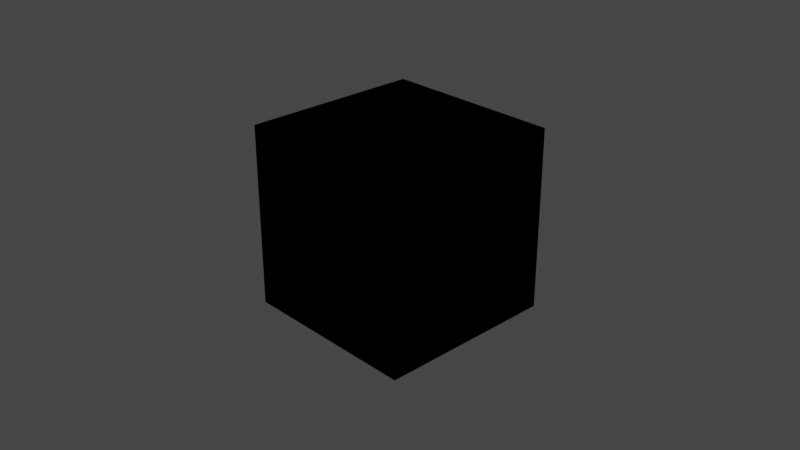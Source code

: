 # Source: Section_3_Bowling.blend  (saved by Blender 2.81.16; exported with 4.5.12 LTS)
import bpy
from mathutils import Matrix  # noqa: F401  (used for matrix-valued properties, if any)

bpy.ops.wm.read_factory_settings(use_empty=True)
scene = bpy.context.scene
scene.name = 'Scene'

# ---- collections
col_collection = bpy.data.collections.new('Collection'); scene.collection.children.link(col_collection)

# ---- materials (node trees are filled in below, after node groups)
mat_material = bpy.data.materials.new('Material')
mat_material.alpha_threshold = 0.0
mat_material.use_transparent_shadow = False
mat_material.line_color = (0.0, 0.0, 0.0, 1.0)

# ---- material node trees
mat_material.use_nodes = True; mat_material.node_tree.nodes.clear()
_N = mat_material.node_tree.nodes; _L = mat_material.node_tree.links
n0 = _N.new('ShaderNodeOutputMaterial'); n0.name = 'Material Output'; n0.location = (300, 300)
n1 = _N.new('ShaderNodeBsdfPrincipled'); n1.name = 'Principled BSDF'; n1.location = (10, 300)
n1.distribution = 'GGX'
n1.subsurface_method = 'BURLEY'
n1.inputs[2].default_value = 0.4
n1.inputs[3].default_value = 1.45
n1.inputs[27].default_value = (0.0, 0.0, 0.0, 1.0)
n1.inputs[28].default_value = 1.0
_L.new(n1.outputs[0], n0.inputs[0])
n0.is_active_output = True

# ---- world
world_world = bpy.data.worlds.new('World'); scene.world = world_world
world_world.use_nodes = True; world_world.node_tree.nodes.clear()
_N = world_world.node_tree.nodes; _L = world_world.node_tree.links
n0 = _N.new('ShaderNodeOutputWorld'); n0.name = 'World Output'; n0.location = (300, 300)
n1 = _N.new('ShaderNodeBackground'); n1.name = 'Background'; n1.location = (10, 300)
n1.inputs[0].default_value = (0.05088, 0.05088, 0.05088, 1.0)
_L.new(n1.outputs[0], n0.inputs[0])
n0.is_active_output = True
world_world.color = (0.05088, 0.05088, 0.05088)
world_world.use_sun_shadow = False
world_world.sun_shadow_jitter_overblur = 0.0

# ---- cameras
cam_camera = bpy.data.cameras.new('Camera')
cam_camera.clip_end = 100.0
cam_camera.ortho_scale = 7.314

# ---- lights
light_light = bpy.data.lights.new('Light', 'POINT')
light_light.transmission_factor = 0.0
light_light.energy = 1000.0
light_light.shadow_soft_size = 0.1
light_light.shadow_maximum_resolution = 0.006
light_light.use_absolute_resolution = True

# ---- meshes
me_cube = bpy.data.meshes.new('Cube')
me_cube.from_pydata([(1.0, 1.0, 1.0), (1.0, 1.0, -1.0), (1.0, -1.0, 1.0), (1.0, -1.0, -1.0), (-1.0, 1.0, 1.0), (-1.0, 1.0, -1.0), (-1.0, -1.0, 1.0), (-1.0, -1.0, -1.0)], [], [(0, 4, 6, 2), (3, 2, 6, 7), (7, 6, 4, 5), (5, 1, 3, 7), (1, 0, 2, 3), (5, 4, 0, 1)])
_uv = me_cube.uv_layers.new(name='UVMap')
_uv.uv.foreach_set('vector', [0.625, 0.5, 0.875, 0.5, 0.875, 0.75, 0.625, 0.75, 0.375, 0.75, 0.625, 0.75, 0.625, 1.0, 0.375, 1.0, 0.375, 0.0, 0.625, 0.0, 0.625, 0.25, 0.375, 0.25, 0.125, 0.5, 0.375, 0.5, 0.375, 0.75, 0.125, 0.75, 0.375, 0.5, 0.625, 0.5, 0.625, 0.75, 0.375, 0.75, 0.375, 0.25, 0.625, 0.25, 0.625, 0.5, 0.375, 0.5])
me_cube.materials.append(mat_material)
me_cube.use_remesh_preserve_volume = False
me_cube.use_remesh_preserve_attributes = False
me_cube.use_mirror_vertex_groups = False
me_cube.update()
me_cube_001 = bpy.data.meshes.new('Cube.001')
me_cube_001.from_pydata([(-1.0, -1.0, -1.0), (-1.0, -1.0, 1.0), (-1.0, 1.0, -1.0), (-1.0, 1.0, 1.0), (1.0, -1.0, -1.0), (1.0, -1.0, 1.0), (1.0, 1.0, -1.0), (1.0, 1.0, 1.0)], [], [(0, 1, 3, 2), (2, 3, 7, 6), (6, 7, 5, 4), (4, 5, 1, 0), (2, 6, 4, 0), (7, 3, 1, 5)])
_uv = me_cube_001.uv_layers.new(name='UVMap')
_uv.uv.foreach_set('vector', [0.375, 0.0, 0.625, 0.0, 0.625, 0.25, 0.375, 0.25, 0.375, 0.25, 0.625, 0.25, 0.625, 0.5, 0.375, 0.5, 0.375, 0.5, 0.625, 0.5, 0.625, 0.75, 0.375, 0.75, 0.375, 0.75, 0.625, 0.75, 0.625, 1.0, 0.375, 1.0, 0.125, 0.5, 0.375, 0.5, 0.375, 0.75, 0.125, 0.75, 0.625, 0.5, 0.875, 0.5, 0.875, 0.75, 0.625, 0.75])
me_cube_001.use_remesh_fix_poles = True
me_cube_001.use_remesh_preserve_attributes = False
me_cube_001.use_mirror_vertex_groups = False
me_cube_001.update()

# ---- objects
ob_cube = bpy.data.objects.new('Cube', me_cube)
ob_light = bpy.data.objects.new('Light', light_light)
ob_camera = bpy.data.objects.new('Camera', cam_camera)
ob_cube_001 = bpy.data.objects.new('Cube.001', me_cube_001)
ob_pin_reference = bpy.data.objects.new('Pin Reference', None)

# ---- transforms, parenting, visibility, modifiers, constraints
ob_cube.location = (0.0, 0.0, 0.0)
ob_cube.lock_rotations_4d = False
ob_cube.empty_display_type = 'ARROWS'
ob_cube.lineart.crease_threshold = 0.0
ob_light.location = (4.076, 1.005, 5.904)
ob_light.rotation_euler = (0.6503, 0.05522, 1.866)
ob_light.lock_rotations_4d = False
ob_light.empty_display_type = 'ARROWS'
ob_light.color = (0.0, 0.0, 0.0, 0.0)
ob_light.lineart.crease_threshold = 0.0
ob_camera.location = (7.359, -6.926, 4.958)
ob_camera.rotation_euler = (1.109, 0.0, 0.8149)
ob_camera.lock_rotations_4d = False
ob_camera.empty_display_type = 'ARROWS'
ob_camera.color = (0.0, 0.0, 0.0, 0.0)
ob_camera.display_type = 'WIRE'
ob_camera.lineart.crease_threshold = 0.0
ob_cube_001.location = (0.0, 0.0, 0.0)
ob_cube_001.lineart.crease_threshold = 0.0
ob_pin_reference.location = (0.0, 0.0, 0.0)
ob_pin_reference.rotation_euler = (1.571, -0.0, 1.571)
ob_pin_reference.empty_display_type = 'IMAGE'
ob_pin_reference.empty_display_size = 5.0
ob_pin_reference.use_empty_image_alpha = True
ob_pin_reference.color = (1.0, 1.0, 1.0, 0.4)
ob_pin_reference.show_in_front = True
ob_pin_reference.lineart.crease_threshold = 0.0

# ---- collection membership
col_collection.objects.link(ob_cube)
col_collection.objects.link(ob_light)
col_collection.objects.link(ob_camera)
col_collection.objects.link(ob_cube_001)
col_collection.objects.link(ob_pin_reference)

# ---- scene / render settings (as saved in the file)
scene.camera = ob_camera
scene.frame_start = 1; scene.frame_end = 250; scene.frame_set(1)
scene.render.engine = 'BLENDER_EEVEE_NEXT'
scene.cycles.use_denoising = False
scene.cycles.samples = 128
scene.cycles.sampling_pattern = 'TABULATED_SOBOL'
scene.cycles.use_adaptive_sampling = False
scene.cycles.use_light_tree = False
scene.view_settings.view_transform = 'Filmic'
bpy.context.view_layer.update()

